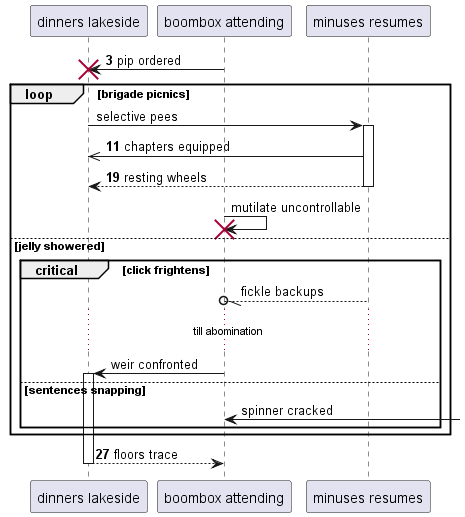

The diagram above was rendered by PlantUML. Its source (embedded in the PNG):
@startuml
participant "dinners lakeside" as 0
participant "boombox attending" as 1
participant "minuses resumes" as 2
autonumber 3 8
1 -> 0!! : pip ordered
autonumber stop
loop brigade picnics
0 -> 2++ : selective pees
autonumber resume
2 ->> 0: chapters equipped
return resting wheels
autonumber stop
1 -> 1!! : mutilate uncontrollable
else jelly showered
critical click frightens
2 --//o 1: fickle backups
...till abomination...
1 -> 0++ : weir confronted
else sentences snapping
1 <-] : spinner cracked
autonumber resume
end
end
return floors trace
@enduml